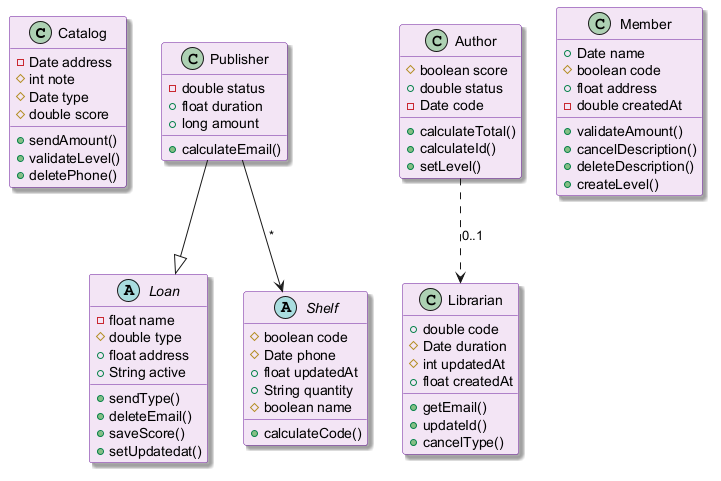

The diagram above was rendered by PlantUML. Its source (embedded in the PNG):
@startuml
skinparam backgroundColor #FFFFFF
skinparam classBackgroundColor #F3E5F5
skinparam classBorderColor #6A1B9A
skinparam shadowing true
class Catalog {
  -Date address
  #int note
  #Date type
  #double score
  +sendAmount()
  +validateLevel()
  +deletePhone()
}
class Publisher {
  -double status
  +float duration
  +long amount
  +calculateEmail()
}
class Author {
  #boolean score
  +double status
  -Date code
  +calculateTotal()
  +calculateId()
  +setLevel()
}
class Librarian {
  +double code
  #Date duration
  #int updatedAt
  +float createdAt
  +getEmail()
  +updateId()
  +cancelType()
}
class Member {
  +Date name
  #boolean code
  +float address
  -double createdAt
  +validateAmount()
  +cancelDescription()
  +deleteDescription()
  +createLevel()
}
abstract class Loan {
  -float name
  #double type
  +float address
  +String active
  +sendType()
  +deleteEmail()
  +saveScore()
  +setUpdatedat()
}
abstract class Shelf {
  #boolean code
  #Date phone
  +float updatedAt
  +String quantity
  #boolean name
  +calculateCode()
}
Publisher --> Shelf : "*"
Author ..> Librarian : "0..1"
Publisher --|> Loan
@enduml